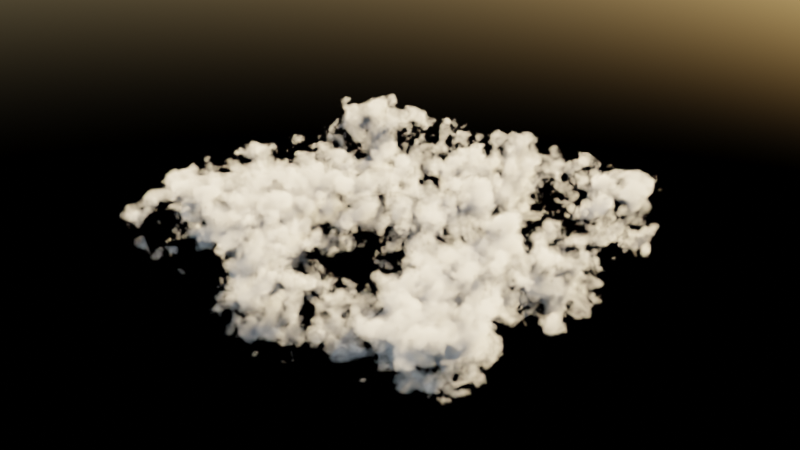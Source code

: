 # Source: background.blend  (saved by Blender 3.2.14; exported with 4.5.12 LTS)
import bpy
from mathutils import Matrix  # noqa: F401  (used for matrix-valued properties, if any)

bpy.ops.wm.read_factory_settings(use_empty=True)
scene = bpy.context.scene
scene.name = 'Scene'

# ---- materials (node trees are filled in below, after node groups)
mat_procedural_clouds_shader = bpy.data.materials.new('procedural_clouds_shader')
mat_procedural_clouds_shader.alpha_threshold = 0.0
mat_procedural_clouds_shader.preview_render_type = 'CUBE'
mat_procedural_clouds_shader.roughness = 0.5

# ---- node groups
ng_proceduralcloudscape_v0_2 = bpy.data.node_groups.new('ProceduralCloudscape_v0.2', 'ShaderNodeTree')
_s = ng_proceduralcloudscape_v0_2.interface.new_socket(name='Density Map', in_out='OUTPUT', socket_type='NodeSocketFloat')
_s.min_value = 0.0
_s.max_value = 0.0
_s = ng_proceduralcloudscape_v0_2.interface.new_socket(name='Cloud Volume', in_out='OUTPUT', socket_type='NodeSocketShader')
_s = ng_proceduralcloudscape_v0_2.interface.new_socket(name='Seed', in_out='INPUT', socket_type='NodeSocketFloat')
_s.min_value = 0.0
_s.max_value = 1.0
_s = ng_proceduralcloudscape_v0_2.interface.new_socket(name='Clipping X', in_out='INPUT', socket_type='NodeSocketFloat')
_s.default_value = 1.0
_s.min_value = 0.0
_s.max_value = 1.0
_s = ng_proceduralcloudscape_v0_2.interface.new_socket(name='Clipping Y', in_out='INPUT', socket_type='NodeSocketFloat')
_s.default_value = 1.0
_s.min_value = 0.0
_s.max_value = 1.0
_s = ng_proceduralcloudscape_v0_2.interface.new_socket(name='Clipping Z', in_out='INPUT', socket_type='NodeSocketFloat')
_s.min_value = 0.0
_s.max_value = 1.0
_s = ng_proceduralcloudscape_v0_2.interface.new_socket(name='Spread', in_out='INPUT', socket_type='NodeSocketFloat')
_s.subtype = 'FACTOR'
_s.default_value = 0.5
_s.min_value = 0.0
_s.max_value = 1.0
_s = ng_proceduralcloudscape_v0_2.interface.new_socket(name='Thickness', in_out='INPUT', socket_type='NodeSocketFloat')
_s.min_value = 0.0
_s.max_value = 1.0
_s = ng_proceduralcloudscape_v0_2.interface.new_socket(name='Scale', in_out='INPUT', socket_type='NodeSocketFloat')
_s.default_value = 1.0
_s.min_value = -1e+04
_s.max_value = 1e+04
_N = ng_proceduralcloudscape_v0_2.nodes; _L = ng_proceduralcloudscape_v0_2.links
n0 = _N.new('ShaderNodeMath'); n0.name = 'Math.010'; n0.location = (1186, 92)
n0.width = 197
n0.operation = 'POWER'
n0.inputs[1].default_value = 1.2
n1 = _N.new('ShaderNodeValToRGB'); n1.name = 'ColorRamp.001'; n1.location = (860, 66)
while len(n1.color_ramp.elements) > 1: n1.color_ramp.elements.remove(n1.color_ramp.elements[-1])
n1.color_ramp.elements[0].position = 0.5; n1.color_ramp.elements[0].color = (0.0, 0.0, 0.0, 1.0)
_e = n1.color_ramp.elements.new(0.6655); _e.color = (1.0, 1.0, 1.0, 1.0)
n2 = _N.new('ShaderNodeTexNoise'); n2.name = 'Noise Texture'; n2.location = (606, -23)
n2.inputs[2].default_value = 2.0
n2.inputs[3].default_value = 10.0
n2.inputs[8].default_value = 0.5
n3 = _N.new('ShaderNodeMix'); n3.name = 'Mix.003'; n3.location = (2179, 277)
n3.data_type = 'RGBA'
n3.blend_type = 'OVERLAY'
n3.inputs[0].default_value = 1.0
n4 = _N.new('ShaderNodeBsdfTransparent'); n4.name = 'Transparent BSDF'; n4.location = (1999, 940)
n5 = _N.new('ShaderNodeEmission'); n5.name = 'Emission'; n5.location = (1992, 817)
n5.inputs[0].default_value = (0.8, 0.8, 0.8, 1.0)
n6 = _N.new('ShaderNodeBsdfDiffuse'); n6.name = 'Diffuse BSDF'; n6.location = (1998, 708)
n7 = _N.new('ShaderNodeMixShader'); n7.name = 'Mix Shader'; n7.location = (2741, 922)
n8 = _N.new('ShaderNodeMixShader'); n8.name = 'Mix Shader.001'; n8.location = (2234, 811)
n8.inputs[0].default_value = 1.0
n9 = _N.new('ShaderNodeMath'); n9.name = 'Math'; n9.location = (1902, 302)
n9.width = 197
n9.operation = 'MULTIPLY'
n9.inputs[1].default_value = 1.5
n10 = _N.new('ShaderNodeTexNoise'); n10.name = 'Noise Texture.003'; n10.location = (1597, -42)
n10.inputs[3].default_value = 10.0
n10.inputs[8].default_value = 0.25
n11 = _N.new('ShaderNodeMix'); n11.name = 'Mix'; n11.location = (1660, 307)
n11.data_type = 'RGBA'
n11.blend_type = 'MULTIPLY'
n12 = _N.new('ShaderNodeMath'); n12.name = 'Math.009'; n12.location = (2423, 315)
n12.width = 197
n12.operation = 'POWER'
n12.inputs[1].default_value = 0.8
n13 = _N.new('ShaderNodeTexNoise'); n13.name = 'Noise Texture.002'; n13.location = (-1022, 758)
n13.inputs[2].default_value = 0.1
n13.inputs[3].default_value = 16.0
n14 = _N.new('ShaderNodeMath'); n14.name = 'Math.001'; n14.location = (-802, 774)
n14.operation = 'MULTIPLY'
n14.inputs[1].default_value = 2.0
n15 = _N.new('ShaderNodeMix'); n15.name = 'Mix.001'; n15.location = (-582, 921)
n15.data_type = 'RGBA'
n15.blend_type = 'MULTIPLY'
n15.inputs[0].default_value = 1.0
n16 = _N.new('ShaderNodeTexNoise'); n16.name = 'Noise Texture.001'; n16.location = (-1014, 958)
n16.inputs[2].default_value = 0.5
n16.inputs[3].default_value = 16.0
n17 = _N.new('ShaderNodeValToRGB'); n17.name = 'ColorRamp.002'; n17.location = (1095, 746)
while len(n17.color_ramp.elements) > 1: n17.color_ramp.elements.remove(n17.color_ramp.elements[-1])
n17.color_ramp.elements[0].position = 0.45; n17.color_ramp.elements[0].color = (1.0, 1.0, 1.0, 1.0)
_e = n17.color_ramp.elements.new(0.6109); _e.color = (0.0, 0.0, 0.0, 1.0)
n18 = _N.new('ShaderNodeValToRGB'); n18.name = 'ColorRamp'; n18.location = (1091, 521)
while len(n18.color_ramp.elements) > 1: n18.color_ramp.elements.remove(n18.color_ramp.elements[-1])
n18.color_ramp.elements[0].position = 0.45; n18.color_ramp.elements[0].color = (0.0, 0.0, 0.0, 1.0)
_e = n18.color_ramp.elements.new(0.52); _e.color = (1.0, 1.0, 1.0, 1.0)
n19 = _N.new('NodeReroute'); n19.name = 'Reroute'; n19.location = (935, 429)
n19.width = 16
n20 = _N.new('ShaderNodeMix'); n20.name = 'Mix.014'; n20.location = (454, 448)
n20.data_type = 'RGBA'
n20.blend_type = 'MULTIPLY'
n20.inputs[0].default_value = 1.0
n21 = _N.new('ShaderNodeVolumeScatter'); n21.name = 'Volume Scatter'; n21.location = (2916, 353)
n21.width = 140
n22 = _N.new('NodeGroupOutput'); n22.name = 'Group Output'; n22.location = (3116, 0)
n23 = _N.new('ShaderNodeTexGradient'); n23.name = 'Gradient Texture.001'; n23.location = (-2089, -1032)
n24 = _N.new('ShaderNodeTexGradient'); n24.name = 'Gradient Texture.004'; n24.location = (-2080, -1583)
n25 = _N.new('ShaderNodeMapping'); n25.name = 'Mapping.004'; n25.location = (-2199, -1585)
n25.hide = True
n25.inputs[2].default_value = (0.0, 1.571, 0.0)
n26 = _N.new('ShaderNodeMapping'); n26.name = 'Mapping.005'; n26.location = (-2198, -1641)
n26.hide = True
n26.vector_type = 'TEXTURE'
n26.inputs[1].default_value = (0.0, 0.0, 1.0)
n26.inputs[2].default_value = (0.0, 1.571, 0.0)
n27 = _N.new('ShaderNodeTexGradient'); n27.name = 'Gradient Texture.005'; n27.location = (-2082, -1448)
n28 = _N.new('ShaderNodeTexCoord'); n28.name = 'Texture Coordinate'; n28.location = (-2538, -1300)
n29 = _N.new('ShaderNodeTexGradient'); n29.name = 'Gradient Texture.003'; n29.location = (-2082, -1313)
n30 = _N.new('ShaderNodeMapping'); n30.name = 'Mapping.003'; n30.location = (-2221, -1371)
n30.hide = True
n30.vector_type = 'TEXTURE'
n30.inputs[1].default_value = (0.0, 1.0, 0.0)
n30.inputs[2].default_value = (0.0, 0.0, -1.571)
n31 = _N.new('ShaderNodeMapping'); n31.name = 'Mapping.002'; n31.location = (-2205, -1254)
n31.hide = True
n31.vector_type = 'TEXTURE'
n31.inputs[2].default_value = (0.0, 0.0, 1.571)
n32 = _N.new('ShaderNodeTexGradient'); n32.name = 'Gradient Texture.002'; n32.location = (-2084, -1178)
n33 = _N.new('ShaderNodeMapping'); n33.name = 'Mapping'; n33.location = (-2208, -1033)
n33.hide = True
n33.vector_type = 'TEXTURE'
n34 = _N.new('ShaderNodeMapping'); n34.name = 'Mapping.001'; n34.location = (-2206, -1090)
n34.hide = True
n34.vector_type = 'TEXTURE'
n34.inputs[1].default_value = (1.0, 0.0, 0.0)
n34.inputs[2].default_value = (0.0, 0.0, 3.142)
n35 = _N.new('ShaderNodeValue'); n35.name = 'Value.002'; n35.location = (-2404, -736)
n35.outputs[0].default_value = 0.0
n36 = _N.new('ShaderNodeTexGradient'); n36.name = 'Gradient Texture'; n36.location = (-2091, -896)
n37 = _N.new('ShaderNodeMath'); n37.name = 'Math.008'; n37.location = (-1885, -904)
n37.operation = 'MULTIPLY'
n38 = _N.new('ShaderNodeMath'); n38.name = 'Math.011'; n38.location = (-1699, -899)
n38.operation = 'MULTIPLY'
n38.inputs[1].default_value = 4.0
n39 = _N.new('ShaderNodeMath'); n39.name = 'Math.012'; n39.location = (-1885, -1156)
n39.operation = 'MULTIPLY'
n40 = _N.new('ShaderNodeMath'); n40.name = 'Math.013'; n40.location = (-1699, -1151)
n40.operation = 'MULTIPLY'
n40.inputs[1].default_value = 4.0
n41 = _N.new('ShaderNodeMath'); n41.name = 'Math.014'; n41.location = (-1884, -1390)
n41.operation = 'MULTIPLY'
n42 = _N.new('ShaderNodeMath'); n42.name = 'Math.015'; n42.location = (-1698, -1384)
n42.operation = 'MULTIPLY'
n42.inputs[1].default_value = 4.0
n43 = _N.new('ShaderNodeMath'); n43.name = 'Math.004'; n43.location = (-1519, -1365)
n43.use_clamp = True
n44 = _N.new('ShaderNodeValue'); n44.name = 'Value.003'; n44.location = (-2402, -867)
n44.outputs[0].default_value = 0.0
n45 = _N.new('ShaderNodeMath'); n45.name = 'Math.003'; n45.location = (-1518, -1126)
n45.use_clamp = True
n46 = _N.new('ShaderNodeMix'); n46.name = 'Mix.002'; n46.location = (-1209, -929)
n46.data_type = 'RGBA'
n46.blend_type = 'MULTIPLY'
n46.inputs[0].default_value = 1.0
n47 = _N.new('ShaderNodeMath'); n47.name = 'Math.006'; n47.location = (-1774, -624)
n48 = _N.new('ShaderNodeMath'); n48.name = 'Math.007'; n48.location = (-1593, -631)
n48.operation = 'DIVIDE'
n48.inputs[1].default_value = 3.0
n49 = _N.new('ShaderNodeMix'); n49.name = 'Mix.013'; n49.location = (-999, -861)
n49.data_type = 'RGBA'
n49.blend_type = 'MULTIPLY'
n49.inputs[0].default_value = 1.0
n50 = _N.new('ShaderNodeMath'); n50.name = 'Math.005'; n50.location = (-1943, -587)
n51 = _N.new('ShaderNodeMath'); n51.name = 'Math.017'; n51.location = (-2086, -711)
n51.hide = True
n51.operation = 'SUBTRACT'
n51.inputs[0].default_value = 1.0
n52 = _N.new('ShaderNodeMath'); n52.name = 'Math.018'; n52.location = (-2083, -758)
n52.hide = True
n52.operation = 'SUBTRACT'
n52.inputs[0].default_value = 1.0
n53 = _N.new('NodeReroute'); n53.name = 'Reroute.002'; n53.location = (-2209, -896)
n53.width = 16
n53.socket_idname = 'NodeSocketFloat'
n54 = _N.new('NodeReroute'); n54.name = 'Reroute.003'; n54.location = (-2223, -769)
n54.width = 16
n54.socket_idname = 'NodeSocketFloat'
n55 = _N.new('NodeReroute'); n55.name = 'Reroute.004'; n55.location = (-2225, -647)
n55.width = 16
n55.socket_idname = 'NodeSocketFloat'
n56 = _N.new('ShaderNodeMath'); n56.name = 'Math.016'; n56.location = (-2087, -663)
n56.hide = True
n56.operation = 'SUBTRACT'
n56.inputs[0].default_value = 1.0
n57 = _N.new('ShaderNodeMix'); n57.name = 'Mix.015'; n57.location = (-752, -780)
n57.data_type = 'RGBA'
n57.blend_type = 'ADD'
n57.clamp_result = True
n58 = _N.new('ShaderNodeMath'); n58.name = 'Math.002'; n58.location = (-1513, -900)
n58.use_clamp = True
n59 = _N.new('NodeReroute'); n59.name = 'Reroute.005'; n59.location = (-844, -734)
n59.width = 16
n59.socket_idname = 'NodeSocketFloatFactor'
n60 = _N.new('ShaderNodeValue'); n60.name = 'Value.004'; n60.location = (-1089, -656)
n60.outputs[0].default_value = 0.5
n61 = _N.new('ShaderNodeMath'); n61.name = 'Math.019'; n61.location = (-85, 733)
n61.operation = 'MULTIPLY'
n61.use_clamp = True
n62 = _N.new('ShaderNodeValue'); n62.name = 'Value.001'; n62.location = (-2406, -609)
n62.outputs[0].default_value = 0.0
n63 = _N.new('ShaderNodeValue'); n63.name = 'Value.005'; n63.location = (-884, 495)
n63.outputs[0].default_value = 1.0
n64 = _N.new('NodeReroute'); n64.name = 'Reroute.006'; n64.location = (-768, 502)
n64.width = 16
n64.socket_idname = 'NodeSocketFloat'
n65 = _N.new('ShaderNodeMath'); n65.name = 'Math.020'; n65.location = (-418, 609)
n65.inputs[1].default_value = 0.65
n66 = _N.new('ShaderNodeMath'); n66.name = 'Math.022'; n66.location = (-662, 569)
n66.operation = 'MULTIPLY'
n66.inputs[1].default_value = 0.8
n67 = _N.new('ShaderNodeMix'); n67.name = 'Mix.008'; n67.location = (-1735, 376)
n67.data_type = 'RGBA'
n67.blend_type = 'MULTIPLY'
n67.inputs[0].default_value = 1.0
n67.inputs[6].default_value = (0.002297, 0.0, 0.6403, 1.0)
n68 = _N.new('ShaderNodeMix'); n68.name = 'Mix.007'; n68.location = (-1360, 570)
n68.data_type = 'RGBA'
n68.blend_type = 'ADD'
n68.inputs[0].default_value = 1.0
n69 = _N.new('ShaderNodeMix'); n69.name = 'Mix.009'; n69.location = (-1735, 570)
n69.data_type = 'RGBA'
n69.blend_type = 'MULTIPLY'
n69.inputs[0].default_value = 1.0
n69.inputs[6].default_value = (0.0, 0.2831, 0.4443, 1.0)
n70 = _N.new('ShaderNodeMix'); n70.name = 'Mix.005'; n70.location = (-1359, 750)
n70.data_type = 'RGBA'
n70.blend_type = 'ADD'
n70.inputs[0].default_value = 1.0
n71 = _N.new('ShaderNodeMix'); n71.name = 'Mix.010'; n71.location = (-1726, 753)
n71.data_type = 'RGBA'
n71.blend_type = 'MULTIPLY'
n71.inputs[0].default_value = 1.0
n71.inputs[6].default_value = (0.4794, 0.0006387, 0.0, 1.0)
n72 = _N.new('ShaderNodeMix'); n72.name = 'Mix.011'; n72.location = (-1728, 932)
n72.data_type = 'RGBA'
n72.blend_type = 'MULTIPLY'
n72.inputs[0].default_value = 1.0
n72.inputs[6].default_value = (0.001133, 0.3758, 0.0, 1.0)
n73 = _N.new('ShaderNodeMix'); n73.name = 'Mix.004'; n73.location = (-1358, 928)
n73.data_type = 'RGBA'
n73.blend_type = 'ADD'
n73.inputs[0].default_value = 1.0
n74 = _N.new('NodeReroute'); n74.name = 'Reroute.001'; n74.location = (-1953, 355)
n74.width = 16
n75 = _N.new('ShaderNodeMix'); n75.name = 'Mix.006'; n75.location = (-1358, 382)
n75.data_type = 'RGBA'
n75.blend_type = 'ADD'
n75.inputs[0].default_value = 1.0
n76 = _N.new('ShaderNodeNewGeometry'); n76.name = 'Geometry'; n76.location = (-2621, 404)
n77 = _N.new('ShaderNodeMix'); n77.name = 'Mix.012'; n77.location = (-2181, 410)
n77.data_type = 'RGBA'
n77.blend_type = 'ADD'
n77.inputs[0].default_value = 1.0
n78 = _N.new('NodeGroupInput'); n78.name = 'Group Input'; n78.location = (-3620, 29)
n79 = _N.new('ShaderNodeMath'); n79.name = 'Math.021'; n79.location = (-2619, 184)
n79.operation = 'MULTIPLY'
n79.inputs[1].default_value = 1e+05
n80 = _N.new('ShaderNodeValue'); n80.name = 'Value'; n80.location = (-2121, 827)
n80.outputs[0].default_value = 0.0
n81 = _N.new('ShaderNodeVectorMath'); n81.name = 'Vector Math'; n81.location = (-2401, 466)
n81.operation = 'SCALE'
n82 = _N.new('ShaderNodeMath'); n82.name = 'Math.023'; n82.location = (-2639, 602)
n82.operation = 'DIVIDE'
n82.inputs[0].default_value = 1.0
_L.new(n74.outputs[0], n75.inputs[6])
_L.new(n74.outputs[0], n73.inputs[6])
_L.new(n16.outputs[1], n15.inputs[6])
_L.new(n74.outputs[0], n70.inputs[6])
_L.new(n19.outputs[0], n18.inputs[0])
_L.new(n2.outputs[0], n1.inputs[0])
_L.new(n1.outputs[0], n0.inputs[0])
_L.new(n18.outputs[0], n11.inputs[6])
_L.new(n19.outputs[0], n17.inputs[0])
_L.new(n17.outputs[0], n11.inputs[0])
_L.new(n13.outputs[1], n14.inputs[0])
_L.new(n14.outputs[0], n15.inputs[7])
_L.new(n46.outputs[2], n49.inputs[6])
_L.new(n12.outputs[0], n21.inputs[1])
_L.new(n0.outputs[0], n11.inputs[7])
_L.new(n11.outputs[2], n9.inputs[0])
_L.new(n9.outputs[0], n3.inputs[6])
_L.new(n3.outputs[2], n12.inputs[0])
_L.new(n10.outputs[0], n3.inputs[7])
_L.new(n28.outputs[0], n33.inputs[0])
_L.new(n33.outputs[0], n36.inputs[0])
_L.new(n28.outputs[0], n34.inputs[0])
_L.new(n34.outputs[0], n23.inputs[0])
_L.new(n37.outputs[0], n38.inputs[0])
_L.new(n4.outputs[0], n7.inputs[1])
_L.new(n11.outputs[2], n7.inputs[0])
_L.new(n8.outputs[0], n7.inputs[2])
_L.new(n5.outputs[0], n8.inputs[1])
_L.new(n6.outputs[0], n8.inputs[2])
_L.new(n73.outputs[2], n16.inputs[0])
_L.new(n70.outputs[2], n13.inputs[0])
_L.new(n75.outputs[2], n10.inputs[0])
_L.new(n68.outputs[2], n2.inputs[0])
_L.new(n67.outputs[2], n75.inputs[7])
_L.new(n80.outputs[0], n67.inputs[7])
_L.new(n80.outputs[0], n69.inputs[7])
_L.new(n74.outputs[0], n68.inputs[6])
_L.new(n69.outputs[2], n68.inputs[7])
_L.new(n80.outputs[0], n71.inputs[7])
_L.new(n71.outputs[2], n70.inputs[7])
_L.new(n80.outputs[0], n72.inputs[7])
_L.new(n72.outputs[2], n73.inputs[7])
_L.new(n81.outputs[0], n77.inputs[6])
_L.new(n31.outputs[0], n32.inputs[0])
_L.new(n30.outputs[0], n29.inputs[0])
_L.new(n32.outputs[0], n39.inputs[0])
_L.new(n29.outputs[0], n39.inputs[1])
_L.new(n39.outputs[0], n40.inputs[0])
_L.new(n28.outputs[0], n31.inputs[0])
_L.new(n28.outputs[0], n30.inputs[0])
_L.new(n20.outputs[2], n19.inputs[0])
_L.new(n40.outputs[0], n45.inputs[0])
_L.new(n25.outputs[0], n27.inputs[0])
_L.new(n26.outputs[0], n24.inputs[0])
_L.new(n27.outputs[0], n41.inputs[0])
_L.new(n24.outputs[0], n41.inputs[1])
_L.new(n41.outputs[0], n42.inputs[0])
_L.new(n28.outputs[0], n25.inputs[0])
_L.new(n28.outputs[0], n26.inputs[0])
_L.new(n42.outputs[0], n43.inputs[0])
_L.new(n38.outputs[0], n58.inputs[0])
_L.new(n36.outputs[0], n37.inputs[0])
_L.new(n23.outputs[0], n37.inputs[1])
_L.new(n55.outputs[0], n58.inputs[1])
_L.new(n54.outputs[0], n45.inputs[1])
_L.new(n53.outputs[0], n43.inputs[1])
_L.new(n15.outputs[2], n61.inputs[0])
_L.new(n58.outputs[0], n46.inputs[6])
_L.new(n45.outputs[0], n46.inputs[7])
_L.new(n43.outputs[0], n49.inputs[7])
_L.new(n49.outputs[2], n57.inputs[6])
_L.new(n50.outputs[0], n47.inputs[0])
_L.new(n47.outputs[0], n48.inputs[0])
_L.new(n55.outputs[0], n56.inputs[1])
_L.new(n56.outputs[0], n50.inputs[0])
_L.new(n51.outputs[0], n50.inputs[1])
_L.new(n52.outputs[0], n47.inputs[1])
_L.new(n57.outputs[2], n20.inputs[7])
_L.new(n54.outputs[0], n51.inputs[1])
_L.new(n53.outputs[0], n52.inputs[1])
_L.new(n21.outputs[0], n22.inputs[1])
_L.new(n78.outputs[1], n55.inputs[0])
_L.new(n78.outputs[2], n54.inputs[0])
_L.new(n78.outputs[3], n53.inputs[0])
_L.new(n59.outputs[0], n57.inputs[0])
_L.new(n48.outputs[0], n57.inputs[7])
_L.new(n12.outputs[0], n22.inputs[0])
_L.new(n78.outputs[4], n59.inputs[0])
_L.new(n61.outputs[0], n20.inputs[6])
_L.new(n64.outputs[0], n66.inputs[0])
_L.new(n78.outputs[5], n64.inputs[0])
_L.new(n65.outputs[0], n61.inputs[1])
_L.new(n66.outputs[0], n65.inputs[0])
_L.new(n77.outputs[2], n74.inputs[0])
_L.new(n79.outputs[0], n77.inputs[7])
_L.new(n78.outputs[0], n79.inputs[0])
_L.new(n76.outputs[0], n81.inputs[0])
_L.new(n78.outputs[6], n82.inputs[1])
_L.new(n82.outputs[0], n81.inputs[3])
n22.is_active_output = True

# ---- material node trees
mat_procedural_clouds_shader.use_nodes = True; mat_procedural_clouds_shader.node_tree.nodes.clear()
_N = mat_procedural_clouds_shader.node_tree.nodes; _L = mat_procedural_clouds_shader.node_tree.links
n0 = _N.new('ShaderNodeOutputMaterial'); n0.name = 'Material Output'; n0.location = (346, 31)
n1 = _N.new('ShaderNodeGroup'); n1.name = 'Group'; n1.location = (-139, 5)
n1.width = 201
n1.node_tree = ng_proceduralcloudscape_v0_2
n1.inputs[0].default_value = 0.9
n1.inputs[1].default_value = 0.5
n1.inputs[2].default_value = 0.5
n1.inputs[3].default_value = 0.5
n1.inputs[4].default_value = 0.21
n1.inputs[5].default_value = 0.17
n1.inputs[6].default_value = 555.0
_L.new(n1.outputs[1], n0.inputs[1])
n0.is_active_output = True

# ---- world
world_world = bpy.data.worlds.new('World'); scene.world = world_world
world_world.use_nodes = True; world_world.node_tree.nodes.clear()
_N = world_world.node_tree.nodes; _L = world_world.node_tree.links
n0 = _N.new('ShaderNodeOutputWorld'); n0.name = 'World Output'; n0.location = (300, 300)
n1 = _N.new('ShaderNodeBackground'); n1.name = 'Background'; n1.location = (10, 300)
n1.inputs[1].default_value = 0.3
n2 = _N.new('ShaderNodeTexSky'); n2.name = 'Sky Texture'; n2.location = (-235, 299)
n2.altitude = 111.0
_L.new(n1.outputs[0], n0.inputs[0])
_L.new(n2.outputs[0], n1.inputs[0])
n0.is_active_output = True
world_world.color = (0.05088, 0.05088, 0.05088)
world_world.use_sun_shadow = False
world_world.sun_shadow_jitter_overblur = 0.0

# ---- meshes
me_cube_004 = bpy.data.meshes.new('Cube.004')
me_cube_004.from_pydata([(-11.02, -11.02, 1.497e-06), (-11.02, -11.02, 5.0), (-11.02, 11.02, 1.497e-06), (-11.02, 11.02, 5.0), (11.02, -11.02, 1.497e-06), (11.02, -11.02, 5.0), (11.02, 11.02, 1.497e-06), (11.02, 11.02, 5.0)], [], [(7, 3, 1, 5), (6, 7, 5, 4), (0, 1, 3, 2), (0, 4, 5, 1), (6, 2, 3, 7), (2, 6, 4, 0)])
me_cube_004.materials.append(mat_procedural_clouds_shader)
me_cube_004.use_remesh_preserve_volume = False
me_cube_004.use_remesh_preserve_attributes = False
me_cube_004.use_mirror_vertex_groups = False
me_cube_004.update()

# ---- objects
ob_clouds = bpy.data.objects.new('clouds', me_cube_004)

# ---- transforms, parenting, visibility, modifiers, constraints
ob_clouds.location = (87.23, -578.6, 762.8)
ob_clouds.scale = (1000.0, 1000.0, 1000.0)
ob_clouds.lineart.crease_threshold = 0.0
_vg = ob_clouds.vertex_groups.new(name='Group')

# ---- collection membership
scene.collection.objects.link(ob_clouds)

# ---- scene / render settings (as saved in the file)
scene.frame_start = 1; scene.frame_end = 250; scene.frame_set(1)
scene.render.engine = 'CYCLES'
scene.render.fps = 30
scene.cycles.sampling_pattern = 'TABULATED_SOBOL'
scene.cycles.use_light_tree = False
scene.view_settings.view_transform = 'Filmic'
bpy.context.view_layer.update()

# ---- added for rendering (the .blend has no active camera): camera
cam_auto = bpy.data.cameras.new('AutoCamera')
cam_auto.lens = 50.0
cam_auto.sensor_width = 36.0
cam_auto.clip_end = 512751.0
ob_auto_camera = bpy.data.objects.new('AutoCamera', cam_auto)
scene.collection.objects.link(ob_auto_camera)
ob_auto_camera.location = (29303.9, -35638.6, 26636.1)
ob_auto_camera.rotation_euler = (1.09748, -7.21219e-08, 0.694738)
scene.camera = ob_auto_camera
bpy.context.view_layer.update()
